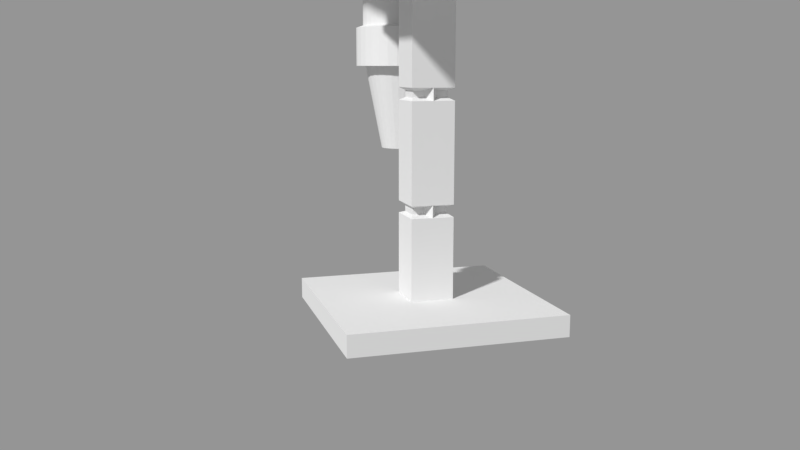 # Source: rocktete.blend  (saved by Blender 2.79.0; exported with 4.5.12 LTS)
import bpy
from mathutils import Matrix  # noqa: F401  (used for matrix-valued properties, if any)

bpy.ops.wm.read_factory_settings(use_empty=True)
scene = bpy.context.scene
scene.name = 'Scene'

# ---- collections
col_collection_1 = bpy.data.collections.new('Collection 1'); scene.collection.children.link(col_collection_1)

# ---- cameras
cam_camera = bpy.data.cameras.new('Camera')
cam_camera.clip_end = 100.0
cam_camera.lens = 35.0
cam_camera.sensor_width = 32.0
cam_camera.sensor_height = 18.0
cam_camera.display_size = 2.0
cam_camera.dof.focus_distance = 0.0

# ---- meshes
me_cylinder = bpy.data.meshes.new('Cylinder')
me_cylinder.from_pydata([(7.441e-08, 0.447, -1.855), (0.08721, 0.4385, -1.855), (0.1711, 0.413, -1.855), (0.2484, 0.3717, -1.855), (0.3161, 0.3161, -1.855), (0.3717, 0.2484, -1.855), (0.413, 0.1711, -1.855), (0.4385, 0.08721, -1.855), (0.447, 2.068e-07, -1.855), (0.4385, -0.08721, -1.855), (0.413, -0.1711, -1.855), (0.3717, -0.2484, -1.855), (0.3161, -0.3161, -1.855), (0.2484, -0.3717, -1.855), (0.1711, -0.413, -1.855), (0.08721, -0.4385, -1.855), (-7.125e-08, -0.447, -1.855), (-0.08721, -0.4385, -1.855), (-0.1711, -0.413, -1.855), (-0.2484, -0.3717, -1.855), (-0.3161, -0.3161, -1.855), (-0.3717, -0.2484, -1.855), (-0.413, -0.1711, -1.855), (-0.4385, -0.08721, -1.855), (-0.447, 6.047e-07, -1.855), (-0.4385, 0.08721, -1.855), (-0.413, 0.1711, -1.855), (-0.3717, 0.2484, -1.855), (-0.3161, 0.3161, -1.855), (-0.2484, 0.3717, -1.855), (-0.1711, 0.413, -1.855), (-0.08721, 0.4385, -1.855), (0.05918, 0.2975, 0.6796), (7.353e-08, 0.3034, 0.6796), (0.1161, 0.2803, 0.6796), (0.1685, 0.2522, 0.6796), (0.2145, 0.2145, 0.6796), (0.2522, 0.1685, 0.6796), (0.2803, 0.1161, 0.6796), (0.2975, 0.05918, 0.6796), (0.3034, 2.234e-07, 0.6796), (0.2975, -0.05918, 0.6796), (0.2803, -0.1161, 0.6796), (0.2522, -0.1685, 0.6796), (0.2145, -0.2145, 0.6796), (0.1685, -0.2522, 0.6796), (0.1161, -0.2803, 0.6796), (0.05918, -0.2975, 0.6796), (-2.532e-08, -0.3034, 0.6796), (-0.05918, -0.2975, 0.6796), (-0.1161, -0.2803, 0.6796), (-0.1685, -0.2522, 0.6796), (-0.2145, -0.2145, 0.6796), (-0.2522, -0.1685, 0.6796), (-0.2803, -0.1161, 0.6796), (-0.2975, -0.05918, 0.6796), (-0.3034, 4.934e-07, 0.6796), (-0.2975, 0.05918, 0.6796), (-0.2803, 0.1161, 0.6796), (-0.2522, 0.1685, 0.6796), (-0.2145, 0.2145, 0.6796), (-0.1685, 0.2522, 0.6796), (-0.1161, 0.2803, 0.6796), (-0.05918, 0.2975, 0.6796), (0.01892, 0.0951, 0.8216), (-4.701e-07, 0.09697, 0.8216), (0.03711, 0.08958, 0.8216), (0.05387, 0.08062, 0.8216), (0.06856, 0.06856, 0.8216), (0.08062, 0.05387, 0.8216), (0.08958, 0.03711, 0.8216), (0.0951, 0.01892, 0.8216), (0.09696, 2.966e-07, 0.8216), (0.0951, -0.01892, 0.8216), (0.08958, -0.03711, 0.8216), (0.08062, -0.05387, 0.8216), (0.06856, -0.06856, 0.8216), (0.05387, -0.08062, 0.8216), (0.03711, -0.08958, 0.8216), (0.01892, -0.0951, 0.8216), (-5.017e-07, -0.09696, 0.8216), (-0.01892, -0.0951, 0.8216), (-0.03711, -0.08958, 0.8216), (-0.05387, -0.08062, 0.8216), (-0.06857, -0.06856, 0.8216), (-0.08062, -0.05387, 0.8216), (-0.08958, -0.03711, 0.8216), (-0.0951, -0.01892, 0.8216), (-0.09697, 3.829e-07, 0.8216), (-0.0951, 0.01892, 0.8216), (-0.08958, 0.03711, 0.8216), (-0.08062, 0.05387, 0.8216), (-0.06856, 0.06856, 0.8216), (-0.05387, 0.08062, 0.8216), (-0.03711, 0.08958, 0.8216), (-0.01892, 0.0951, 0.8216), (0.02238, 0.1125, 0.8488), (0.03533, 0.1776, 0.8502), (-3.904e-07, 0.1811, 0.8502), (-4.88e-07, 0.1147, 0.8488), (0.04391, 0.106, 0.8488), (0.06931, 0.1673, 0.8502), (0.06374, 0.0954, 0.8488), (0.1006, 0.1506, 0.8502), (0.08113, 0.08113, 0.8488), (0.1281, 0.1281, 0.8502), (0.0954, 0.06374, 0.8488), (0.1506, 0.1006, 0.8502), (0.106, 0.04391, 0.8488), (0.1673, 0.06931, 0.8502), (0.1125, 0.02238, 0.8488), (0.1776, 0.03533, 0.8502), (0.1147, 2.93e-07, 0.8488), (0.1811, 2.726e-07, 0.8502), (0.1125, -0.02238, 0.8488), (0.1776, -0.03533, 0.8502), (0.106, -0.04391, 0.8488), (0.1673, -0.06931, 0.8502), (0.0954, -0.06374, 0.8488), (0.1506, -0.1006, 0.8502), (0.08113, -0.08113, 0.8488), (0.1281, -0.1281, 0.8502), (0.06374, -0.0954, 0.8488), (0.1006, -0.1506, 0.8502), (0.04391, -0.106, 0.8488), (0.06931, -0.1673, 0.8502), (0.02238, -0.1125, 0.8488), (0.03533, -0.1776, 0.8502), (-5.253e-07, -0.1147, 0.8488), (-4.494e-07, -0.1811, 0.8502), (-0.02238, -0.1125, 0.8488), (-0.03533, -0.1776, 0.8502), (-0.04391, -0.106, 0.8488), (-0.06931, -0.1673, 0.8502), (-0.06374, -0.0954, 0.8488), (-0.1006, -0.1506, 0.8502), (-0.08113, -0.08113, 0.8488), (-0.1281, -0.1281, 0.8502), (-0.0954, -0.06374, 0.8488), (-0.1506, -0.1006, 0.8502), (-0.106, -0.04391, 0.8488), (-0.1673, -0.06931, 0.8502), (-0.1125, -0.02238, 0.8488), (-0.1776, -0.03533, 0.8502), (-0.1147, 3.951e-07, 0.8488), (-0.1811, 4.338e-07, 0.8502), (-0.1125, 0.02238, 0.8488), (-0.1776, 0.03533, 0.8502), (-0.106, 0.04391, 0.8488), (-0.1673, 0.06931, 0.8502), (-0.0954, 0.06374, 0.8488), (-0.1506, 0.1006, 0.8502), (-0.08113, 0.08113, 0.8488), (-0.1281, 0.1281, 0.8502), (-0.06374, 0.0954, 0.8488), (-0.1006, 0.1506, 0.8502), (-0.04391, 0.106, 0.8488), (-0.06931, 0.1673, 0.8502), (-0.02238, 0.1125, 0.8488), (-0.03533, 0.1776, 0.8502), (6.098e-08, 0.447, 0.7036), (6.546e-08, 0.3934, 0.7337), (0.07674, 0.3858, 0.7337), (0.08721, 0.4385, 0.7036), (0.1505, 0.3634, 0.7337), (0.1711, 0.413, 0.7036), (0.2185, 0.3271, 0.7337), (0.2484, 0.3717, 0.7036), (0.2781, 0.2781, 0.7337), (0.3161, 0.3161, 0.7036), (0.3271, 0.2185, 0.7337), (0.3717, 0.2484, 0.7036), (0.3634, 0.1505, 0.7337), (0.413, 0.1711, 0.7036), (0.3858, 0.07674, 0.7337), (0.4385, 0.08721, 0.7036), (0.3934, 2.13e-07, 0.7337), (0.447, 2.068e-07, 0.7036), (0.3858, -0.07674, 0.7337), (0.4385, -0.08721, 0.7036), (0.3634, -0.1505, 0.7337), (0.413, -0.1711, 0.7036), (0.3271, -0.2185, 0.7337), (0.3717, -0.2484, 0.7036), (0.2781, -0.2781, 0.7337), (0.3161, -0.3161, 0.7036), (0.2185, -0.3271, 0.7337), (0.2484, -0.3717, 0.7036), (0.1505, -0.3634, 0.7337), (0.1711, -0.413, 0.7036), (0.07674, -0.3858, 0.7337), (0.08721, -0.4385, 0.7036), (-6.271e-08, -0.3934, 0.7337), (-8.469e-08, -0.447, 0.7036), (-0.07674, -0.3858, 0.7337), (-0.08721, -0.4385, 0.7036), (-0.1505, -0.3634, 0.7337), (-0.1711, -0.413, 0.7036), (-0.2185, -0.3271, 0.7337), (-0.2484, -0.3717, 0.7036), (-0.2781, -0.2781, 0.7337), (-0.3161, -0.3161, 0.7036), (-0.3271, -0.2185, 0.7337), (-0.3717, -0.2484, 0.7036), (-0.3634, -0.1505, 0.7337), (-0.413, -0.1711, 0.7036), (-0.3858, -0.07674, 0.7337), (-0.4385, -0.08721, 0.7036), (-0.3934, 5.631e-07, 0.7337), (-0.447, 6.047e-07, 0.7036), (-0.3858, 0.07674, 0.7337), (-0.4385, 0.08721, 0.7036), (-0.3634, 0.1505, 0.7337), (-0.413, 0.1711, 0.7036), (-0.3271, 0.2185, 0.7337), (-0.3717, 0.2484, 0.7036), (-0.2781, 0.2781, 0.7337), (-0.3161, 0.3161, 0.7036), (-0.2185, 0.3271, 0.7337), (-0.2484, 0.3717, 0.7036), (-0.1505, 0.3634, 0.7337), (-0.1711, 0.413, 0.7036), (-0.07674, 0.3858, 0.7337), (-0.08721, 0.4385, 0.7036), (0.2116, -0.3167, 0.3145), (0.2116, -0.3167, 0.06923), (0.2116, -0.3167, -0.1973), (0.2116, -0.3167, -0.4425), (0.2116, -0.3167, -0.7091), (0.2116, -0.3167, -0.9543), (0.2116, -0.3167, -1.221), (0.2116, -0.3167, -1.466), (-0.3519, -0.1457, 0.3145), (-0.3519, -0.1457, 0.06923), (-0.3519, -0.1457, -0.1973), (-0.3519, -0.1457, -0.4425), (-0.3519, -0.1457, -0.7091), (-0.3519, -0.1457, -0.9543), (-0.3519, -0.1457, -1.221), (-0.3519, -0.1457, -1.466), (0.3519, -0.1457, 0.06923), (0.3519, -0.1457, 0.3145), (0.3735, -0.0743, 0.3145), (0.3735, -0.0743, 0.06923), (0.3519, -0.1457, -0.4425), (0.3519, -0.1457, -0.1973), (0.3735, -0.0743, -0.1973), (0.3735, -0.0743, -0.4425), (0.3519, -0.1457, -0.9543), (0.3519, -0.1457, -0.7091), (0.3735, -0.0743, -0.7091), (0.3735, -0.0743, -0.9543), (0.3519, -0.1457, -1.466), (0.3519, -0.1457, -1.221), (0.3735, -0.0743, -1.221), (0.3735, -0.0743, -1.466), (-0.2116, -0.3167, 0.06923), (-0.2116, -0.3167, 0.3145), (-0.1457, -0.3519, 0.3145), (-0.1457, -0.3519, 0.06923), (-0.2116, -0.3167, -0.4425), (-0.2116, -0.3167, -0.1973), (-0.1457, -0.3519, -0.1973), (-0.1457, -0.3519, -0.4425), (-0.2116, -0.3167, -0.9543), (-0.2116, -0.3167, -0.7091), (-0.1457, -0.3519, -0.7091), (-0.1457, -0.3519, -0.9543), (-0.2116, -0.3167, -1.466), (-0.2116, -0.3167, -1.221), (-0.1457, -0.3519, -1.221), (-0.1457, -0.3519, -1.466), (-0.2693, 0.2693, 0.06923), (-0.2693, 0.2693, 0.3145), (-0.3167, 0.2116, 0.3145), (-0.3167, 0.2116, 0.06923), (-0.2693, 0.2693, -0.4425), (-0.2693, 0.2693, -0.1973), (-0.3167, 0.2116, -0.1973), (-0.3167, 0.2116, -0.4425), (-0.2693, 0.2693, -0.9543), (-0.2693, 0.2693, -0.7091), (-0.3167, 0.2116, -0.7091), (-0.3167, 0.2116, -0.9543), (-0.2693, 0.2693, -1.466), (-0.2693, 0.2693, -1.221), (-0.3167, 0.2116, -1.221), (-0.3167, 0.2116, -1.466), (0.3519, 0.1457, 0.06923), (0.3519, 0.1457, 0.3145), (0.3167, 0.2116, 0.3145), (0.3167, 0.2116, 0.06923), (0.3519, 0.1457, -0.4425), (0.3519, 0.1457, -0.1973), (0.3167, 0.2116, -0.1973), (0.3167, 0.2116, -0.4425), (0.3519, 0.1457, -0.9543), (0.3519, 0.1457, -0.7091), (0.3167, 0.2116, -0.7091), (0.3167, 0.2116, -0.9543), (0.3519, 0.1457, -1.466), (0.3519, 0.1457, -1.221), (0.3167, 0.2116, -1.221), (0.3167, 0.2116, -1.466), (0.0743, -0.3735, 0.06923), (0.0743, -0.3735, 0.3145), (0.1457, -0.3519, 0.3145), (0.1457, -0.3519, 0.06923), (0.0743, -0.3735, -0.4425), (0.0743, -0.3735, -0.1973), (0.1457, -0.3519, -0.1973), (0.1457, -0.3519, -0.4425), (0.0743, -0.3735, -0.9543), (0.0743, -0.3735, -0.7091), (0.1457, -0.3519, -0.7091), (0.1457, -0.3519, -0.9543), (0.0743, -0.3735, -1.466), (0.0743, -0.3735, -1.221), (0.1457, -0.3519, -1.221), (0.1457, -0.3519, -1.466), (-0.3808, 5.628e-07, 0.06923), (-0.3808, 5.628e-07, 0.3145), (-0.3735, -0.0743, 0.3145), (-0.3735, -0.0743, 0.06923), (-0.3808, 5.625e-07, -0.4425), (-0.3808, 5.625e-07, -0.1973), (-0.3735, -0.0743, -0.1973), (-0.3735, -0.0743, -0.4425), (-0.3808, 5.629e-07, -0.9543), (-0.3808, 5.629e-07, -0.7091), (-0.3735, -0.0743, -0.7091), (-0.3735, -0.0743, -0.9543), (-0.3808, 5.628e-07, -1.466), (-0.3808, 5.628e-07, -1.221), (-0.3735, -0.0743, -1.221), (-0.3735, -0.0743, -1.466), (0.0743, 0.3735, 0.06923), (0.0743, 0.3735, 0.3145), (6.863e-08, 0.3808, 0.3145), (6.992e-08, 0.3808, 0.06923), (0.0743, 0.3735, -0.4425), (0.0743, 0.3735, -0.1973), (7.16e-08, 0.3808, -0.1973), (7.289e-08, 0.3808, -0.4425), (0.0743, 0.3735, -0.9543), (0.0743, 0.3735, -0.7091), (7.346e-08, 0.3808, -0.7091), (7.474e-08, 0.3808, -0.9543), (0.0743, 0.3735, -1.466), (0.0743, 0.3735, -1.221), (7.703e-08, 0.3808, -1.221), (7.832e-08, 0.3808, -1.466), (7.248e-08, 0.447, -1.487), (7.097e-08, 0.447, -1.2), (6.979e-08, 0.447, -0.9756), (6.828e-08, 0.447, -0.6878), (6.711e-08, 0.447, -0.4639), (6.559e-08, 0.447, -0.176), (6.442e-08, 0.447, 0.04792), (6.291e-08, 0.447, 0.3358), (0.08721, 0.4385, 0.3358), (0.08721, 0.4385, 0.04792), (0.08721, 0.4385, -0.176), (0.08721, 0.4385, -0.4639), (0.08721, 0.4385, -0.6878), (0.08721, 0.4385, -0.9756), (0.08721, 0.4385, -1.2), (0.08721, 0.4385, -1.487), (-0.08721, 0.4385, -1.2), (-0.08721, 0.4385, -1.487), (-0.08721, 0.4385, -0.6878), (-0.08721, 0.4385, -0.9756), (-0.08721, 0.4385, -0.176), (-0.08721, 0.4385, -0.4639), (-0.08721, 0.4385, 0.3358), (-0.08721, 0.4385, 0.04792), (0.1711, 0.413, 0.04792), (0.1711, 0.413, 0.3358), (0.1711, 0.413, -0.4639), (0.1711, 0.413, -0.176), (0.1711, 0.413, -0.9756), (0.1711, 0.413, -0.6878), (0.1711, 0.413, -1.487), (0.1711, 0.413, -1.2), (0.2484, 0.3717, 0.04792), (0.2484, 0.3717, 0.3358), (0.2484, 0.3717, -0.4639), (0.2484, 0.3717, -0.176), (0.2484, 0.3717, -0.9756), (0.2484, 0.3717, -0.6878), (0.2484, 0.3717, -1.487), (0.2484, 0.3717, -1.2), (0.3161, 0.3161, 0.04792), (0.3161, 0.3161, 0.3358), (0.3161, 0.3161, -0.4639), (0.3161, 0.3161, -0.176), (0.3161, 0.3161, -0.9756), (0.3161, 0.3161, -0.6878), (0.3161, 0.3161, -1.487), (0.3161, 0.3161, -1.2), (0.3717, 0.2484, 0.04792), (0.3717, 0.2484, 0.3358), (0.3717, 0.2484, -0.4639), (0.3717, 0.2484, -0.176), (0.3717, 0.2484, -0.9756), (0.3717, 0.2484, -0.6878), (0.3717, 0.2484, -1.487), (0.3717, 0.2484, -1.2), (0.413, 0.1711, 0.3358), (0.413, 0.1711, 0.04792), (0.413, 0.1711, -0.176), (0.413, 0.1711, -0.4639), (0.413, 0.1711, -0.6878), (0.413, 0.1711, -0.9756), (0.413, 0.1711, -1.2), (0.413, 0.1711, -1.487), (0.4385, 0.08721, 0.04792), (0.4385, 0.08721, 0.3358), (0.4385, 0.08721, -0.4639), (0.4385, 0.08721, -0.176), (0.4385, 0.08721, -0.9756), (0.4385, 0.08721, -0.6878), (0.4385, 0.08721, -1.487), (0.4385, 0.08721, -1.2), (0.447, 2.068e-07, 0.04792), (0.447, 2.068e-07, 0.3358), (0.447, 2.068e-07, -0.4639), (0.447, 2.068e-07, -0.176), (0.447, 2.068e-07, -0.9756), (0.447, 2.068e-07, -0.6878), (0.447, 2.068e-07, -1.487), (0.447, 2.068e-07, -1.2), (0.4385, -0.08721, 0.04792), (0.4385, -0.08721, 0.3358), (0.4385, -0.08721, -0.4639), (0.4385, -0.08721, -0.176), (0.4385, -0.08721, -0.9756), (0.4385, -0.08721, -0.6878), (0.4385, -0.08721, -1.487), (0.4385, -0.08721, -1.2), (0.413, -0.1711, 0.3358), (0.413, -0.1711, 0.04792), (0.413, -0.1711, -0.176), (0.413, -0.1711, -0.4639), (0.413, -0.1711, -0.6878), (0.413, -0.1711, -0.9756), (0.413, -0.1711, -1.2), (0.413, -0.1711, -1.487), (0.3717, -0.2484, 0.04792), (0.3717, -0.2484, 0.3358), (0.3717, -0.2484, -0.4639), (0.3717, -0.2484, -0.176), (0.3717, -0.2484, -0.9756), (0.3717, -0.2484, -0.6878), (0.3717, -0.2484, -1.487), (0.3717, -0.2484, -1.2), (0.3161, -0.3161, 0.04792), (0.3161, -0.3161, 0.3358), (0.3161, -0.3161, -0.4639), (0.3161, -0.3161, -0.176), (0.3161, -0.3161, -0.9756), (0.3161, -0.3161, -0.6878), (0.3161, -0.3161, -1.487), (0.3161, -0.3161, -1.2), (0.2484, -0.3717, 0.04792), (0.2484, -0.3717, 0.3358), (0.2484, -0.3717, -0.4639), (0.2484, -0.3717, -0.176), (0.2484, -0.3717, -0.9756), (0.2484, -0.3717, -0.6878), (0.2484, -0.3717, -1.487), (0.2484, -0.3717, -1.2), (0.1711, -0.413, 0.04792), (0.1711, -0.413, 0.3358), (0.1711, -0.413, -0.4639), (0.1711, -0.413, -0.176), (0.1711, -0.413, -0.9756), (0.1711, -0.413, -0.6878), (0.1711, -0.413, -1.487), (0.1711, -0.413, -1.2), (0.08721, -0.4385, 0.3358), (0.08721, -0.4385, 0.04792), (0.08721, -0.4385, -0.176), (0.08721, -0.4385, -0.4639), (0.08721, -0.4385, -0.6878), (0.08721, -0.4385, -0.9756), (0.08721, -0.4385, -1.2), (0.08721, -0.4385, -1.487), (-8.125e-08, -0.447, 0.04792), (-8.276e-08, -0.447, 0.3358), (-7.856e-08, -0.447, -0.4639), (-8.007e-08, -0.447, -0.176), (-7.587e-08, -0.447, -0.9756), (-7.738e-08, -0.447, -0.6878), (-7.319e-08, -0.447, -1.487), (-7.47e-08, -0.447, -1.2), (-0.08721, -0.4385, 0.04792), (-0.08721, -0.4385, 0.3358), (-0.08721, -0.4385, -0.4639), (-0.08721, -0.4385, -0.176), (-0.08721, -0.4385, -0.9756), (-0.08721, -0.4385, -0.6878), (-0.08721, -0.4385, -1.487), (-0.08721, -0.4385, -1.2), (-0.1711, -0.413, 0.04792), (-0.1711, -0.413, 0.3358), (-0.1711, -0.413, -0.4639), (-0.1711, -0.413, -0.176), (-0.1711, -0.413, -0.9756), (-0.1711, -0.413, -0.6878), (-0.1711, -0.413, -1.487), (-0.1711, -0.413, -1.2), (-0.2484, -0.3717, 0.3358), (-0.2484, -0.3717, 0.04792), (-0.2484, -0.3717, -0.176), (-0.2484, -0.3717, -0.4639), (-0.2484, -0.3717, -0.6878), (-0.2484, -0.3717, -0.9756), (-0.2484, -0.3717, -1.2), (-0.2484, -0.3717, -1.487), (-0.3161, -0.3161, 0.04792), (-0.3161, -0.3161, 0.3358), (-0.3161, -0.3161, -0.4639), (-0.3161, -0.3161, -0.176), (-0.3161, -0.3161, -0.9756), (-0.3161, -0.3161, -0.6878), (-0.3161, -0.3161, -1.487), (-0.3161, -0.3161, -1.2), (-0.3717, -0.2484, 0.04792), (-0.3717, -0.2484, 0.3358), (-0.3717, -0.2484, -0.4639), (-0.3717, -0.2484, -0.176), (-0.3717, -0.2484, -0.9756), (-0.3717, -0.2484, -0.6878), (-0.3717, -0.2484, -1.487), (-0.3717, -0.2484, -1.2), (-0.413, -0.1711, 0.04792), (-0.413, -0.1711, 0.3358), (-0.413, -0.1711, -0.4639), (-0.413, -0.1711, -0.176), (-0.413, -0.1711, -0.9756), (-0.413, -0.1711, -0.6878), (-0.413, -0.1711, -1.487), (-0.413, -0.1711, -1.2), (-0.4385, -0.08721, 0.04792), (-0.4385, -0.08721, 0.3358), (-0.4385, -0.08721, -0.4639), (-0.4385, -0.08721, -0.176), (-0.4385, -0.08721, -0.9756), (-0.4385, -0.08721, -0.6878), (-0.4385, -0.08721, -1.487), (-0.4385, -0.08721, -1.2), (-0.447, 6.047e-07, 0.3358), (-0.447, 6.047e-07, 0.04792), (-0.447, 6.047e-07, -0.176), (-0.447, 6.047e-07, -0.4639), (-0.447, 6.047e-07, -0.6878), (-0.447, 6.047e-07, -0.9756), (-0.447, 6.047e-07, -1.2), (-0.447, 6.047e-07, -1.487), (-0.4385, 0.08721, 0.04792), (-0.4385, 0.08721, 0.3358), (-0.4385, 0.08721, -0.4639), (-0.4385, 0.08721, -0.176), (-0.4385, 0.08721, -0.9756), (-0.4385, 0.08721, -0.6878), (-0.4385, 0.08721, -1.487), (-0.4385, 0.08721, -1.2), (-0.413, 0.1711, 0.04792), (-0.413, 0.1711, 0.3358), (-0.413, 0.1711, -0.4639), (-0.413, 0.1711, -0.176), (-0.413, 0.1711, -0.9756), (-0.413, 0.1711, -0.6878), (-0.413, 0.1711, -1.487), (-0.413, 0.1711, -1.2), (-0.3717, 0.2484, 0.04792), (-0.3717, 0.2484, 0.3358), (-0.3717, 0.2484, -0.4639), (-0.3717, 0.2484, -0.176), (-0.3717, 0.2484, -0.9756), (-0.3717, 0.2484, -0.6878), (-0.3717, 0.2484, -1.487), (-0.3717, 0.2484, -1.2), (-0.3161, 0.3161, 0.3358), (-0.3161, 0.3161, 0.04792), (-0.3161, 0.3161, -0.176), (-0.3161, 0.3161, -0.4639), (-0.3161, 0.3161, -0.6878), (-0.3161, 0.3161, -0.9756), (-0.3161, 0.3161, -1.2), (-0.3161, 0.3161, -1.487), (-0.2484, 0.3717, 0.04792), (-0.2484, 0.3717, 0.3358), (-0.2484, 0.3717, -0.4639), (-0.2484, 0.3717, -0.176), (-0.2484, 0.3717, -0.9756), (-0.2484, 0.3717, -0.6878), (-0.2484, 0.3717, -1.487), (-0.2484, 0.3717, -1.2), (-0.1711, 0.413, 0.04792), (-0.1711, 0.413, 0.3358), (-0.1711, 0.413, -0.4639), (-0.1711, 0.413, -0.176), (-0.1711, 0.413, -0.9756), (-0.1711, 0.413, -0.6878), (-0.1711, 0.413, -1.487), (-0.1711, 0.413, -1.2), (0.2693, 0.2693, -1.466), (0.2693, 0.2693, -1.221), (0.2693, 0.2693, -0.9543), (0.2693, 0.2693, -0.7091), (0.2693, 0.2693, -0.4425), (0.2693, 0.2693, -0.1973), (0.2693, 0.2693, 0.06923), (0.2693, 0.2693, 0.3145), (-0.3519, 0.1457, -1.466), (-0.3519, 0.1457, -1.221), (-0.3519, 0.1457, -0.9543), (-0.3519, 0.1457, -0.7091), (-0.3519, 0.1457, -0.4425), (-0.3519, 0.1457, -0.1973), (-0.3519, 0.1457, 0.06923), (-0.3519, 0.1457, 0.3145), (-0.0743, -0.3735, -1.466), (-0.0743, -0.3735, -1.221), (-0.0743, -0.3735, -0.9543), (-0.0743, -0.3735, -0.7091), (-0.0743, -0.3735, -0.4425), (-0.0743, -0.3735, -0.1973), (-0.0743, -0.3735, 0.06923), (-0.0743, -0.3735, 0.3145), (0.3808, 2.238e-07, -1.466), (0.3808, 2.238e-07, -1.221), (0.3808, 2.239e-07, -0.9543), (0.3808, 2.239e-07, -0.7091), (0.3808, 2.235e-07, -0.4425), (0.3808, 2.235e-07, -0.1973), (0.3808, 2.238e-07, 0.06923), (0.3808, 2.238e-07, 0.3145), (-0.1457, 0.3519, -1.466), (-0.1457, 0.3519, -1.221), (-0.0743, 0.3735, -1.221), (-0.0743, 0.3735, -1.466), (-0.1457, 0.3519, -0.9543), (-0.1457, 0.3519, -0.7091), (-0.0743, 0.3735, -0.7091), (-0.0743, 0.3735, -0.9543), (-0.1457, 0.3519, -0.4425), (-0.1457, 0.3519, -0.1973), (-0.0743, 0.3735, -0.1973), (-0.0743, 0.3735, -0.4425), (-0.1457, 0.3519, 0.06923), (-0.1457, 0.3519, 0.3145), (-0.0743, 0.3735, 0.3145), (-0.0743, 0.3735, 0.06923), (-0.3167, -0.2116, -1.466), (-0.3167, -0.2116, -1.221), (-0.3167, -0.2116, -0.9543), (-0.3167, -0.2116, -0.7091), (-0.3167, -0.2116, -0.4425), (-0.3167, -0.2116, -0.1973), (-0.3167, -0.2116, 0.06923), (-0.3167, -0.2116, 0.3145), (0.2693, -0.2693, -1.466), (0.2693, -0.2693, -1.221), (0.2693, -0.2693, -0.9543), (0.2693, -0.2693, -0.7091), (0.2693, -0.2693, -0.4425), (0.2693, -0.2693, -0.1973), (0.2693, -0.2693, 0.06923), (0.2693, -0.2693, 0.3145), (0.2116, 0.3167, -1.466), (0.2116, 0.3167, -1.221), (0.2116, 0.3167, -0.9543), (0.2116, 0.3167, -0.7091), (0.2116, 0.3167, -0.4425), (0.2116, 0.3167, -0.1973), (0.2116, 0.3167, 0.06923), (0.2116, 0.3167, 0.3145), (-0.3735, 0.0743, -1.466), (-0.3735, 0.0743, -1.221), (-0.3735, 0.0743, -0.9543), (-0.3735, 0.0743, -0.7091), (-0.3735, 0.0743, -0.4425), (-0.3735, 0.0743, -0.1973), (-0.3735, 0.0743, 0.06923), (-0.3735, 0.0743, 0.3145), (-4.577e-08, -0.3808, -1.466), (-4.706e-08, -0.3808, -1.221), (-4.935e-08, -0.3808, -0.9543), (-5.064e-08, -0.3808, -0.7091), (-5.12e-08, -0.3808, -0.4425), (-5.249e-08, -0.3808, -0.1973), (-5.418e-08, -0.3808, 0.06923), (-5.546e-08, -0.3808, 0.3145), (0.3735, 0.0743, -1.466), (0.3735, 0.0743, -1.221), (0.3735, 0.0743, -0.9543), (0.3735, 0.0743, -0.7091), (0.3735, 0.0743, -0.4425), (0.3735, 0.0743, -0.1973), (0.3735, 0.0743, 0.06923), (0.3735, 0.0743, 0.3145), (-0.2116, 0.3167, -1.466), (-0.2116, 0.3167, -1.221), (-0.2116, 0.3167, -0.9543), (-0.2116, 0.3167, -0.7091), (-0.2116, 0.3167, -0.4425), (-0.2116, 0.3167, -0.1973), (-0.2116, 0.3167, 0.06923), (-0.2116, 0.3167, 0.3145), (-0.2693, -0.2693, -1.466), (-0.2693, -0.2693, -1.221), (-0.2693, -0.2693, -0.9543), (-0.2693, -0.2693, -0.7091), (-0.2693, -0.2693, -0.4425), (-0.2693, -0.2693, -0.1973), (-0.2693, -0.2693, 0.06923), (-0.2693, -0.2693, 0.3145), (0.3167, -0.2116, -1.466), (0.3167, -0.2116, -1.221), (0.3167, -0.2116, -0.9543), (0.3167, -0.2116, -0.7091), (0.3167, -0.2116, -0.4425), (0.3167, -0.2116, -0.1973), (0.3167, -0.2116, 0.06923), (0.3167, -0.2116, 0.3145), (0.1457, 0.3519, -1.466), (0.1457, 0.3519, -1.221), (0.1457, 0.3519, -0.9543), (0.1457, 0.3519, -0.7091), (0.1457, 0.3519, -0.4425), (0.1457, 0.3519, -0.1973), (0.1457, 0.3519, 0.06923), (0.1457, 0.3519, 0.3145), (8.077e-08, 0.3569, -1.855), (0.06963, 0.3501, -1.855), (0.1366, 0.3297, -1.855), (0.1983, 0.2968, -1.855), (0.2524, 0.2524, -1.855), (0.2968, 0.1983, -1.855), (0.3297, 0.1366, -1.855), (0.3501, 0.06963, -1.855), (0.3569, 2.278e-07, -1.855), (0.3501, -0.06963, -1.855), (0.3297, -0.1366, -1.855), (0.2968, -0.1983, -1.855), (0.2524, -0.2524, -1.855), (0.1983, -0.2968, -1.855), (0.1366, -0.3297, -1.855), (0.06963, -0.3501, -1.855), (-3.553e-08, -0.3569, -1.855), (-0.06963, -0.3501, -1.855), (-0.1366, -0.3297, -1.855), (-0.1983, -0.2968, -1.855), (-0.2524, -0.2524, -1.855), (-0.2968, -0.1983, -1.855), (-0.3297, -0.1366, -1.855), (-0.3501, -0.06963, -1.855), (-0.3569, 5.455e-07, -1.855), (-0.3501, 0.06963, -1.855), (-0.3297, 0.1366, -1.855), (-0.2968, 0.1983, -1.855), (-0.2524, 0.2524, -1.855), (-0.1983, 0.2968, -1.855), (-0.1366, 0.3297, -1.855), (-0.06963, 0.3501, -1.855), (-1.279e-08, 0.1998, -2.662), (0.03897, 0.1959, -2.662), (0.07645, 0.1846, -2.662), (0.111, 0.1661, -2.662), (0.1413, 0.1413, -2.662), (0.1661, 0.111, -2.662), (0.1846, 0.07645, -2.662), (0.1959, 0.03898, -2.662), (0.1998, 2.669e-07, -2.662), (0.1959, -0.03897, -2.662), (0.1846, -0.07645, -2.662), (0.1661, -0.111, -2.662), (0.1413, -0.1413, -2.662), (0.111, -0.1661, -2.662), (0.07645, -0.1846, -2.662), (0.03897, -0.1959, -2.662), (-7.789e-08, -0.1998, -2.662), (-0.03897, -0.1959, -2.662), (-0.07645, -0.1846, -2.662), (-0.111, -0.1661, -2.662), (-0.1413, -0.1413, -2.662), (-0.1661, -0.111, -2.662), (-0.1846, -0.07645, -2.662), (-0.1959, -0.03897, -2.662), (-0.1998, 4.447e-07, -2.662), (-0.1959, 0.03898, -2.662), (-0.1846, 0.07645, -2.662), (-0.1661, 0.111, -2.662), (-0.1413, 0.1413, -2.662), (-0.111, 0.1661, -2.662), (-0.07645, 0.1846, -2.662), (-0.03897, 0.1959, -2.662)], [], [(360, 163, 165, 377), (164, 162, 32, 34), (166, 164, 34, 35), (168, 166, 35, 36), (170, 168, 36, 37), (172, 170, 37, 38), (174, 172, 38, 39), (176, 174, 39, 40), (178, 176, 40, 41), (180, 178, 41, 42), (182, 180, 42, 43), (184, 182, 43, 44), (186, 184, 44, 45), (188, 186, 45, 46), (190, 188, 46, 47), (192, 190, 47, 48), (194, 192, 48, 49), (196, 194, 49, 50), (198, 196, 50, 51), (200, 198, 51, 52), (202, 200, 52, 53), (204, 202, 53, 54), (206, 204, 54, 55), (208, 206, 55, 56), (210, 208, 56, 57), (212, 210, 57, 58), (214, 212, 58, 59), (216, 214, 59, 60), (218, 216, 60, 61), (220, 218, 61, 62), (362, 361, 376, 379), (222, 220, 62, 63), (161, 222, 63, 33), (10, 11, 747, 746), (152, 150, 91, 92), (442, 441, 448, 451), (514, 513, 520, 523), (586, 585, 592, 595), (410, 409, 416, 419), (482, 481, 488, 491), (554, 553, 560, 563), (379, 376, 384, 387), (451, 448, 456, 459), (523, 520, 528, 531), (595, 592, 600, 603), (419, 416, 424, 427), (491, 488, 496, 499), (563, 560, 568, 571), (387, 384, 392, 395), (459, 456, 464, 467), (531, 528, 536, 539), (377, 165, 167, 385), (427, 424, 432, 435), (499, 496, 504, 507), (571, 568, 576, 579), (395, 392, 400, 403), (467, 464, 472, 475), (539, 536, 544, 547), (435, 432, 441, 442), (507, 504, 513, 514), (579, 576, 585, 586), (403, 400, 409, 410), (475, 472, 481, 482), (547, 544, 553, 554), (374, 223, 160, 359), (126, 124, 78, 79), (124, 122, 77, 78), (100, 96, 64, 66), (154, 152, 92, 93), (128, 126, 79, 80), (32, 33, 98, 97), (156, 154, 93, 94), (130, 128, 80, 81), (104, 102, 67, 68), (158, 156, 94, 95), (132, 130, 81, 82), (106, 104, 68, 69), (134, 132, 82, 83), (108, 106, 69, 70), (102, 100, 66, 67), (136, 134, 83, 84), (110, 108, 70, 71), (138, 136, 84, 85), (112, 110, 71, 72), (140, 138, 85, 86), (114, 112, 72, 73), (142, 140, 86, 87), (116, 114, 73, 74), (144, 142, 87, 88), (118, 116, 74, 75), (146, 144, 88, 89), (120, 118, 75, 76), (148, 146, 89, 90), (122, 120, 76, 77), (150, 148, 90, 91), (46, 45, 123, 125), (64, 65, 95, 94, 93, 92, 91, 90, 89, 88, 87, 86, 85, 84, 83, 82, 81, 80, 79, 78, 77, 76, 75, 74, 73, 72, 71, 70, 69, 68, 67, 66), (34, 32, 97, 101), (60, 59, 151, 153), (47, 46, 125, 127), (99, 158, 95, 65), (61, 60, 153, 155), (48, 47, 127, 129), (35, 34, 101, 103), (62, 61, 155, 157), (49, 48, 129, 131), (36, 35, 103, 105), (63, 62, 157, 159), (50, 49, 131, 133), (37, 36, 105, 107), (33, 63, 159, 98), (51, 50, 133, 135), (38, 37, 107, 109), (52, 51, 135, 137), (39, 38, 109, 111), (53, 52, 137, 139), (40, 39, 111, 113), (54, 53, 139, 141), (41, 40, 113, 115), (55, 54, 141, 143), (42, 41, 115, 117), (56, 55, 143, 145), (43, 42, 117, 119), (57, 56, 145, 147), (44, 43, 119, 121), (58, 57, 147, 149), (45, 44, 121, 123), (59, 58, 149, 151), (97, 98, 99, 96), (101, 97, 96, 100), (103, 101, 100, 102), (105, 103, 102, 104), (107, 105, 104, 106), (109, 107, 106, 108), (111, 109, 108, 110), (113, 111, 110, 112), (115, 113, 112, 114), (117, 115, 114, 116), (119, 117, 116, 118), (121, 119, 118, 120), (123, 121, 120, 122), (125, 123, 122, 124), (127, 125, 124, 126), (129, 127, 126, 128), (131, 129, 128, 130), (133, 131, 130, 132), (135, 133, 132, 134), (137, 135, 134, 136), (139, 137, 136, 138), (141, 139, 138, 140), (143, 141, 140, 142), (145, 143, 142, 144), (147, 145, 144, 146), (149, 147, 146, 148), (151, 149, 148, 150), (153, 151, 150, 152), (155, 153, 152, 154), (157, 155, 154, 156), (159, 157, 156, 158), (98, 159, 158, 99), (96, 99, 65, 64), (163, 160, 161, 162), (165, 163, 162, 164), (167, 165, 164, 166), (169, 167, 166, 168), (171, 169, 168, 170), (173, 171, 170, 172), (175, 173, 172, 174), (177, 175, 174, 176), (179, 177, 176, 178), (181, 179, 178, 180), (183, 181, 180, 182), (185, 183, 182, 184), (187, 185, 184, 186), (189, 187, 186, 188), (191, 189, 188, 190), (193, 191, 190, 192), (195, 193, 192, 194), (197, 195, 194, 196), (199, 197, 196, 198), (201, 199, 198, 200), (203, 201, 200, 202), (205, 203, 202, 204), (207, 205, 204, 206), (209, 207, 206, 208), (211, 209, 208, 210), (213, 211, 210, 212), (215, 213, 212, 214), (217, 215, 214, 216), (219, 217, 216, 218), (221, 219, 218, 220), (223, 221, 220, 222), (160, 223, 222, 161), (162, 161, 33, 32), (368, 371, 354, 353), (0, 352, 367, 1), (372, 375, 358, 357), (359, 160, 163, 360), (552, 209, 211, 561), (23, 550, 559, 24), (551, 548, 557, 558), (549, 546, 555, 556), (480, 191, 193, 489), (14, 478, 487, 15), (479, 476, 485, 486), (477, 474, 483, 484), (408, 173, 175, 417), (5, 406, 415, 6), (407, 404, 413, 414), (405, 402, 411, 412), (584, 217, 219, 593), (27, 582, 591, 28), (583, 580, 589, 590), (581, 578, 587, 588), (512, 199, 201, 521), (18, 510, 519, 19), (511, 508, 517, 518), (509, 506, 515, 516), (440, 181, 183, 449), (9, 438, 447, 10), (439, 436, 445, 446), (437, 434, 443, 444), (545, 207, 209, 552), (22, 542, 550, 23), (543, 540, 548, 551), (541, 538, 546, 549), (473, 189, 191, 480), (13, 470, 478, 14), (471, 468, 476, 479), (469, 466, 474, 477), (401, 171, 173, 408), (4, 398, 406, 5), (399, 396, 404, 407), (397, 394, 402, 405), (577, 215, 217, 584), (26, 574, 582, 27), (575, 572, 580, 583), (573, 570, 578, 581), (505, 197, 199, 512), (17, 502, 510, 18), (503, 500, 508, 511), (501, 498, 506, 509), (433, 179, 181, 440), (8, 430, 438, 9), (431, 428, 436, 439), (429, 426, 434, 437), (607, 604, 371, 368), (605, 602, 373, 370), (603, 600, 375, 372), (601, 221, 223, 374), (537, 205, 207, 545), (21, 534, 542, 22), (535, 532, 540, 543), (533, 530, 538, 541), (465, 187, 189, 473), (12, 462, 470, 13), (463, 460, 468, 471), (461, 458, 466, 469), (393, 169, 171, 401), (3, 390, 398, 4), (391, 388, 396, 399), (389, 386, 394, 397), (569, 213, 215, 577), (25, 566, 574, 26), (567, 564, 572, 575), (565, 562, 570, 573), (497, 195, 197, 505), (16, 494, 502, 17), (495, 492, 500, 503), (493, 490, 498, 501), (425, 177, 179, 433), (7, 422, 430, 8), (423, 420, 428, 431), (421, 418, 426, 429), (350, 349, 348, 351), (29, 598, 606, 30), (599, 596, 604, 607), (597, 594, 602, 605), (529, 203, 205, 537), (20, 526, 534, 21), (527, 524, 532, 535), (525, 522, 530, 533), (457, 185, 187, 465), (11, 454, 462, 12), (455, 452, 460, 463), (453, 450, 458, 461), (385, 167, 169, 393), (2, 382, 390, 3), (383, 380, 388, 391), (381, 378, 386, 389), (561, 211, 213, 569), (24, 559, 566, 25), (558, 557, 564, 567), (556, 555, 562, 565), (489, 193, 195, 497), (15, 487, 494, 16), (486, 485, 492, 495), (484, 483, 490, 493), (417, 175, 177, 425), (6, 415, 422, 7), (414, 413, 420, 423), (412, 411, 418, 421), (593, 219, 221, 601), (28, 591, 598, 29), (590, 589, 596, 599), (588, 587, 594, 597), (521, 201, 203, 529), (19, 519, 526, 20), (518, 517, 524, 527), (516, 515, 522, 525), (449, 183, 185, 457), (10, 447, 454, 11), (446, 445, 452, 455), (444, 443, 450, 453), (30, 606, 369, 31), (1, 367, 382, 2), (366, 365, 380, 383), (364, 363, 378, 381), (353, 354, 365, 366), (370, 373, 356, 355), (355, 356, 363, 364), (357, 358, 361, 362), (406, 398, 608, 303), (588, 597, 707, 281), (479, 486, 317, 318), (399, 407, 302, 609), (572, 564, 682, 618), (598, 591, 284, 704), (565, 573, 619, 683), (590, 599, 705, 285), (553, 544, 323, 320), (472, 464, 225, 307), (416, 409, 288, 702), (465, 473, 306, 224), (574, 566, 680, 616), (408, 417, 703, 289), (545, 552, 321, 322), (567, 575, 617, 681), (418, 411, 292, 700), (474, 466, 227, 311), (410, 419, 701, 293), (555, 546, 327, 324), (467, 475, 310, 226), (392, 384, 678, 614), (420, 413, 296, 698), (385, 393, 615, 679), (412, 421, 699, 297), (547, 554, 325, 326), (476, 468, 229, 315), (422, 415, 300, 696), (469, 477, 314, 228), (394, 386, 676, 612), (414, 423, 697, 301), (557, 548, 331, 328), (387, 395, 613, 677), (488, 481, 304, 694), (478, 470, 231, 319), (480, 489, 695, 305), (549, 556, 329, 330), (471, 479, 318, 230), (396, 388, 674, 610), (490, 483, 308, 692), (389, 397, 611, 675), (482, 491, 693, 309), (559, 550, 335, 332), (544, 536, 233, 323), (492, 485, 312, 690), (537, 545, 322, 232), (398, 390, 672, 608), (484, 493, 691, 313), (551, 558, 333, 334), (391, 399, 609, 673), (494, 487, 316, 688), (546, 538, 235, 327), (486, 495, 689, 317), (361, 358, 339, 336), (539, 547, 326, 234), (464, 456, 670, 225), (560, 553, 320, 686), (457, 465, 224, 671), (552, 561, 687, 321), (359, 360, 337, 338), (548, 540, 237, 331), (562, 555, 324, 684), (541, 549, 330, 236), (466, 458, 668, 227), (554, 563, 685, 325), (363, 356, 343, 340), (459, 467, 226, 669), (564, 557, 328, 682), (550, 542, 239, 335), (556, 565, 683, 329), (357, 362, 341, 342), (543, 551, 334, 238), (468, 460, 666, 229), (566, 559, 332, 680), (461, 469, 228, 667), (558, 567, 681, 333), (365, 354, 347, 344), (441, 432, 243, 240), (384, 376, 734, 678), (470, 462, 664, 231), (377, 385, 679, 735), (355, 364, 345, 346), (433, 440, 241, 242), (463, 471, 230, 665), (386, 378, 732, 676), (367, 352, 351, 348), (443, 434, 247, 244), (536, 528, 662, 233), (379, 387, 677, 733), (529, 537, 232, 663), (353, 366, 349, 350), (435, 442, 245, 246), (388, 380, 730, 674), (538, 530, 660, 235), (381, 389, 675, 731), (445, 436, 251, 248), (531, 539, 234, 661), (390, 382, 728, 672), (437, 444, 249, 250), (540, 532, 658, 237), (383, 391, 673, 729), (533, 541, 236, 659), (447, 438, 255, 252), (456, 448, 726, 670), (542, 534, 656, 239), (449, 457, 671, 727), (439, 446, 253, 254), (535, 543, 238, 657), (458, 450, 724, 668), (513, 504, 259, 256), (375, 600, 652, 655), (451, 459, 669, 725), (505, 512, 257, 258), (601, 374, 654, 653), (460, 452, 722, 666), (453, 461, 667, 723), (515, 506, 263, 260), (373, 602, 648, 651), (462, 454, 720, 664), (507, 514, 261, 262), (603, 372, 650, 649), (455, 463, 665, 721), (517, 508, 267, 264), (371, 604, 644, 647), (528, 520, 718, 662), (521, 529, 663, 719), (509, 516, 265, 266), (605, 370, 646, 645), (31, 369, 352, 0), (346, 345, 344, 347), (342, 341, 340, 343), (338, 337, 336, 339), (334, 333, 332, 335), (330, 329, 328, 331), (326, 325, 324, 327), (322, 321, 320, 323), (318, 317, 316, 319), (314, 313, 312, 315), (310, 309, 308, 311), (306, 305, 304, 307), (302, 301, 300, 303), (298, 297, 296, 299), (294, 293, 292, 295), (290, 289, 288, 291), (286, 285, 284, 287), (282, 281, 280, 283), (278, 277, 276, 279), (274, 273, 272, 275), (270, 269, 268, 271), (266, 265, 264, 267), (262, 261, 260, 263), (258, 257, 256, 259), (254, 253, 252, 255), (250, 249, 248, 251), (246, 245, 244, 247), (242, 241, 240, 243), (238, 334, 335, 239), (236, 330, 331, 237), (234, 326, 327, 235), (232, 322, 323, 233), (230, 318, 319, 231), (228, 314, 315, 229), (226, 310, 311, 227), (224, 306, 307, 225), (609, 302, 303, 608), (611, 298, 299, 610), (613, 294, 295, 612), (615, 290, 291, 614), (617, 286, 287, 616), (619, 282, 283, 618), (621, 278, 279, 620), (623, 274, 275, 622), (625, 270, 271, 624), (627, 266, 267, 626), (629, 262, 263, 628), (631, 258, 259, 630), (633, 254, 255, 632), (635, 250, 251, 634), (637, 246, 247, 636), (639, 242, 243, 638), (641, 642, 643, 640), (645, 646, 647, 644), (649, 650, 651, 648), (653, 654, 655, 652), (657, 238, 239, 656), (659, 236, 237, 658), (661, 234, 235, 660), (663, 232, 233, 662), (665, 230, 231, 664), (667, 228, 229, 666), (669, 226, 227, 668), (671, 224, 225, 670), (673, 609, 608, 672), (675, 611, 610, 674), (677, 613, 612, 676), (679, 615, 614, 678), (681, 617, 616, 680), (683, 619, 618, 682), (685, 621, 620, 684), (687, 623, 622, 686), (689, 625, 624, 688), (691, 627, 626, 690), (693, 629, 628, 692), (695, 631, 630, 694), (697, 633, 632, 696), (699, 635, 634, 698), (701, 637, 636, 700), (703, 639, 638, 702), (705, 641, 640, 704), (707, 645, 644, 706), (709, 649, 648, 708), (711, 653, 652, 710), (713, 657, 656, 712), (715, 659, 658, 714), (717, 661, 660, 716), (719, 663, 662, 718), (721, 665, 664, 720), (723, 667, 666, 722), (725, 669, 668, 724), (727, 671, 670, 726), (729, 673, 672, 728), (731, 675, 674, 730), (733, 677, 676, 732), (735, 679, 678, 734), (333, 681, 680, 332), (329, 683, 682, 328), (325, 685, 684, 324), (321, 687, 686, 320), (317, 689, 688, 316), (313, 691, 690, 312), (309, 693, 692, 308), (305, 695, 694, 304), (301, 697, 696, 300), (297, 699, 698, 296), (293, 701, 700, 292), (289, 703, 702, 288), (285, 705, 704, 284), (281, 707, 706, 280), (277, 709, 708, 276), (273, 711, 710, 272), (269, 713, 712, 268), (265, 715, 714, 264), (261, 717, 716, 260), (257, 719, 718, 256), (253, 721, 720, 252), (249, 723, 722, 248), (245, 725, 724, 244), (241, 727, 726, 240), (349, 729, 728, 348), (345, 731, 730, 344), (341, 733, 732, 340), (337, 735, 734, 336), (642, 350, 351, 643), (646, 346, 347, 647), (650, 342, 343, 651), (654, 338, 339, 655), (596, 589, 280, 706), (563, 571, 621, 685), (487, 478, 319, 316), (586, 595, 709, 277), (570, 562, 684, 620), (397, 405, 298, 611), (594, 587, 276, 708), (404, 396, 610, 299), (477, 484, 313, 314), (584, 593, 711, 273), (561, 569, 623, 687), (592, 585, 272, 710), (568, 560, 686, 622), (395, 403, 294, 613), (485, 476, 315, 312), (518, 527, 713, 269), (402, 394, 612, 295), (526, 519, 268, 712), (495, 503, 625, 689), (475, 482, 309, 310), (516, 525, 715, 265), (502, 494, 688, 624), (393, 401, 290, 615), (524, 517, 264, 714), (400, 392, 614, 291), (483, 474, 311, 308), (514, 523, 717, 261), (493, 501, 627, 691), (522, 515, 260, 716), (500, 492, 690, 626), (575, 583, 286, 617), (473, 480, 305, 306), (512, 521, 719, 257), (582, 574, 616, 287), (520, 513, 256, 718), (491, 499, 629, 693), (481, 472, 307, 304), (446, 455, 721, 253), (498, 490, 692, 628), (573, 581, 282, 619), (454, 447, 252, 720), (580, 572, 618, 283), (407, 414, 301, 302), (444, 453, 723, 249), (489, 497, 631, 695), (452, 445, 248, 722), (496, 488, 694, 630), (571, 579, 278, 621), (415, 406, 303, 300), (442, 451, 725, 245), (578, 570, 620, 279), (450, 443, 244, 724), (423, 431, 633, 697), (405, 412, 297, 298), (440, 449, 727, 241), (430, 422, 696, 632), (569, 577, 274, 623), (448, 441, 240, 726), (576, 568, 622, 275), (413, 404, 299, 296), (366, 383, 729, 349), (421, 429, 635, 699), (382, 367, 348, 728), (428, 420, 698, 634), (503, 511, 270, 625), (403, 410, 293, 294), (364, 381, 731, 345), (510, 502, 624, 271), (380, 365, 344, 730), (419, 427, 637, 701), (411, 402, 295, 292), (362, 379, 733, 341), (426, 418, 700, 636), (501, 509, 266, 627), (378, 363, 340, 732), (508, 500, 626, 267), (401, 408, 289, 290), (360, 377, 735, 337), (417, 425, 639, 703), (376, 361, 336, 734), (424, 416, 702, 638), (499, 507, 262, 629), (409, 400, 291, 288), (368, 353, 350, 642), (506, 498, 628, 263), (352, 369, 643, 351), (599, 607, 641, 705), (583, 590, 285, 286), (370, 355, 346, 646), (606, 598, 704, 640), (497, 505, 258, 631), (354, 371, 647, 347), (504, 496, 630, 259), (591, 582, 287, 284), (372, 357, 342, 650), (597, 605, 645, 707), (356, 373, 651, 343), (604, 596, 706, 644), (431, 439, 254, 633), (581, 588, 281, 282), (374, 359, 338, 654), (438, 430, 632, 255), (358, 375, 655, 339), (595, 603, 649, 709), (589, 580, 283, 280), (602, 594, 708, 648), (429, 437, 250, 635), (436, 428, 634, 251), (579, 586, 277, 278), (593, 601, 653, 711), (600, 592, 710, 652), (427, 435, 246, 637), (587, 578, 279, 276), (434, 426, 636, 247), (527, 535, 657, 713), (577, 584, 273, 274), (534, 526, 712, 656), (425, 433, 242, 639), (432, 424, 638, 243), (585, 576, 275, 272), (525, 533, 659, 715), (532, 524, 714, 658), (607, 368, 642, 641), (511, 518, 269, 270), (523, 531, 661, 717), (369, 606, 640, 643), (519, 510, 271, 268), (530, 522, 716, 660), (740, 741, 773, 772), (24, 25, 761, 760), (11, 12, 748, 747), (25, 26, 762, 761), (12, 13, 749, 748), (26, 27, 763, 762), (13, 14, 750, 749), (0, 1, 737, 736), (27, 28, 764, 763), (14, 15, 751, 750), (1, 2, 738, 737), (28, 29, 765, 764), (15, 16, 752, 751), (2, 3, 739, 738), (29, 30, 766, 765), (16, 17, 753, 752), (3, 4, 740, 739), (30, 31, 767, 766), (17, 18, 754, 753), (4, 5, 741, 740), (31, 0, 736, 767), (18, 19, 755, 754), (5, 6, 742, 741), (19, 20, 756, 755), (6, 7, 743, 742), (20, 21, 757, 756), (7, 8, 744, 743), (21, 22, 758, 757), (8, 9, 745, 744), (22, 23, 759, 758), (9, 10, 746, 745), (23, 24, 760, 759), (768, 769, 770, 771, 772, 773, 774, 775, 776, 777, 778, 779, 780, 781, 782, 783, 784, 785, 786, 787, 788, 789, 790, 791, 792, 793, 794, 795, 796, 797, 798, 799), (767, 736, 768, 799), (754, 755, 787, 786), (741, 742, 774, 773), (755, 756, 788, 787), (742, 743, 775, 774), (756, 757, 789, 788), (743, 744, 776, 775), (757, 758, 790, 789), (744, 745, 777, 776), (758, 759, 791, 790), (745, 746, 778, 777), (759, 760, 792, 791), (746, 747, 779, 778), (760, 761, 793, 792), (747, 748, 780, 779), (761, 762, 794, 793), (748, 749, 781, 780), (762, 763, 795, 794), (749, 750, 782, 781), (736, 737, 769, 768), (763, 764, 796, 795), (750, 751, 783, 782), (737, 738, 770, 769), (764, 765, 797, 796), (751, 752, 784, 783), (738, 739, 771, 770), (765, 766, 798, 797), (752, 753, 785, 784), (739, 740, 772, 771), (766, 767, 799, 798), (753, 754, 786, 785)])
me_cylinder.use_remesh_preserve_volume = False
me_cylinder.use_remesh_preserve_attributes = False
me_cylinder.use_mirror_vertex_groups = False
me_cylinder.update()
me_cube = bpy.data.meshes.new('Cube')
me_cube.from_pydata([(-0.2019, -0.2019, 0.09995), (-1.0, -1.0, -0.09995), (0.2019, -0.2019, 0.09995), (1.0, -1.0, -0.09995), (-1.0, -1.0, 0.09995), (1.0, -1.0, 0.09995), (-0.2019, -0.2019, 4.484), (0.2019, -0.2019, 4.484), (-1.0, 0.0, 0.09995), (-1.0, 0.0, -0.09995), (1.0, 0.0, 0.09995), (1.0, 0.0, -0.09995), (-0.2019, 0.0, 0.09995), (0.2019, 0.0, 0.09995), (-0.2019, 0.0, 4.484), (0.2019, 0.0, 4.484), (0.2019, -0.2019, 3.876), (-0.2019, -0.2019, 3.876), (-0.2019, 0.0, 3.876), (0.2019, 0.0, 3.876), (-0.2019, -0.9296, 4.484), (0.2019, -0.9296, 4.484), (0.2087, -0.8169, 3.62), (-0.08927, -0.8169, 3.619), (-0.2019, -0.4241, 4.484), (-0.08927, -0.5367, 3.619), (0.2019, -0.4241, 3.619), (0.2019, -0.4241, 4.484), (-0.6932, -0.6671, 3.876), (-0.6932, -0.6671, 4.151), (-0.6932, -0.9296, 4.151), (-0.6932, -0.9296, 3.876), (0.2019, -1.398, 3.876), (-0.2019, -1.398, 3.876), (-0.2019, -1.398, 4.151), (0.2019, -1.398, 4.151), (1.191, -0.6403, 4.381), (1.106, -0.6428, 3.732), (1.106, -0.927, 3.732), (1.191, -0.9474, 4.381), (-0.3187, -1.119, 4.75), (0.08518, -1.119, 4.75), (-0.8099, -1.192, 4.52), (0.08518, -1.587, 4.417), (-0.3187, -1.587, 4.417), (-0.9521, -0.732, 4.083), (-0.9521, -0.732, 3.944), (-0.9521, -0.8647, 4.083), (-0.9521, -0.8647, 3.944), (-0.2019, -0.9296, 3.619), (0.2019, -0.9296, 3.619), (-0.2019, -0.4241, 3.619), (0.1955, -0.5367, 3.618), (1.218, -1.054, 3.746), (1.218, -0.5425, 3.746), (0.2268, -0.5375, 3.114), (0.24, -0.8177, 3.116), (-0.05796, -0.8177, 3.115), (-0.05796, -0.5375, 3.115), (1.137, -0.9278, 3.227), (1.137, -0.6436, 3.227), (-0.08017, -0.8713, 5.141), (-0.08017, -0.3658, 5.141), (0.898, -0.5911, 5.452), (0.898, -0.8982, 5.452), (1.218, -0.5425, 4.282), (1.218, -1.054, 4.282), (0.8711, -0.4842, 5.551), (0.8711, -0.996, 5.551), (0.7, -0.6403, 4.246), (0.7, -0.9474, 4.246), (0.4073, -0.5911, 5.318), (0.4073, -0.8982, 5.318), (-0.2202, -0.7235, 5.466), (-0.2202, -0.6072, 5.466), (0.731, -0.6344, 5.876), (0.731, -0.7522, 5.876), (-0.2019, -0.2019, 3.103), (-0.2019, -0.2019, 2.987), (-0.2019, -0.2019, 2.046), (-0.2019, -0.2019, 1.93), (-0.2019, -0.2019, 0.989), (-0.2019, -0.2019, 0.8733), (0.2019, -0.2019, 0.989), (0.2019, -0.2019, 0.8733), (0.2019, -0.2019, 2.046), (0.2019, -0.2019, 1.93), (0.2019, -0.2019, 3.103), (0.2019, -0.2019, 2.987), (-0.2019, 0.0, 0.8733), (-0.2019, 0.0, 0.989), (-0.2019, 0.0, 1.93), (-0.2019, 0.0, 2.046), (-0.2019, 0.0, 2.987), (-0.2019, 0.0, 3.103), (0.2019, 0.0, 0.989), (0.2019, 0.0, 0.8733), (0.2019, 0.0, 2.046), (0.2019, 0.0, 1.93), (0.2019, 0.0, 3.103), (0.2019, 0.0, 2.987), (0.1122, -0.05382, 0.899), (0.1122, -0.05382, 0.9633), (0.1122, -0.166, 0.9633), (0.1122, -0.166, 0.899), (0.1122, -0.05382, 1.956), (0.1122, -0.05382, 2.02), (0.1122, -0.166, 2.02), (0.1122, -0.166, 1.956), (0.1122, -0.05382, 3.013), (0.1122, -0.05382, 3.077), (0.1122, -0.166, 3.077), (0.1122, -0.166, 3.013), (-0.1122, -0.166, 0.9633), (-0.1122, -0.166, 0.899), (-0.1122, -0.166, 2.02), (-0.1122, -0.166, 1.956), (-0.1122, -0.166, 3.077), (-0.1122, -0.166, 3.013), (-0.1122, -0.05382, 0.9633), (-0.1122, -0.05382, 0.899), (-0.1122, -0.05382, 2.02), (-0.1122, -0.05382, 1.956), (-0.1122, -0.05382, 3.077), (-0.1122, -0.05382, 3.013), (-1.476, -0.732, 4.083), (-1.476, -0.732, 3.944), (-1.476, -0.8647, 4.083), (-1.476, -0.8647, 3.944), (-1.676, -0.732, 4.083), (-1.676, -0.732, 3.944), (-1.676, -0.8647, 4.083), (-1.676, -0.8647, 3.944), (-1.476, 0.0, 4.083), (-1.476, 0.0, 3.944), (-1.676, 0.0, 4.083), (-1.676, 0.0, 3.944), (-1.476, -0.1107, 3.944), (-1.476, -0.1107, 4.083), (-1.676, -0.1107, 3.944), (-1.676, -0.1107, 4.083), (-1.105, 0.0, 4.083), (-1.105, 0.0, 3.944), (-1.105, -0.1107, 3.944), (-1.105, -0.1107, 4.083)], [], [(10, 5, 3, 11), (5, 4, 1, 3), (19, 15, 7, 16), (11, 3, 1, 9), (12, 8, 4, 0), (0, 4, 5, 2), (14, 6, 7, 15), (17, 6, 14, 18), (2, 5, 10, 13), (4, 8, 9, 1), (85, 88, 78, 79), (79, 78, 93, 92), (24, 20, 21, 27), (25, 52, 55, 58), (16, 26, 51, 17), (6, 24, 27, 7), (7, 27, 26, 16), (17, 51, 24, 6), (29, 28, 46, 45), (24, 51, 28, 29), (20, 24, 29, 30), (49, 20, 30, 31), (51, 49, 31, 28), (32, 35, 34, 33), (49, 50, 32, 33), (20, 49, 33, 34), (21, 20, 40, 41), (50, 21, 35, 32), (65, 66, 53, 54), (26, 27, 65, 54), (52, 37, 60, 55), (21, 50, 53, 66), (21, 66, 68, 61), (66, 35, 32, 53), (66, 21, 35), (53, 32, 50), (34, 30, 31, 33), (34, 35, 43, 44), (49, 33, 31), (41, 40, 44, 43), (44, 40, 42), (20, 30, 42, 40), (35, 21, 41, 43), (30, 34, 44, 42), (48, 47, 127, 128), (28, 31, 48, 46), (30, 29, 45, 47), (31, 30, 47, 48), (23, 22, 50, 49), (25, 23, 49, 51), (52, 25, 51, 26), (38, 37, 54, 53), (37, 52, 26, 54), (22, 38, 53, 50), (55, 56, 57, 58), (56, 55, 60, 59), (22, 23, 57, 56), (38, 22, 56, 59), (37, 38, 59, 60), (23, 25, 58, 57), (67, 62, 74, 75), (65, 27, 62, 67), (36, 63, 71, 69), (27, 21, 61, 62), (36, 39, 66, 65), (64, 63, 67, 68), (39, 64, 68, 66), (63, 36, 65, 67), (70, 69, 71, 72), (63, 64, 72, 71), (64, 39, 70, 72), (39, 36, 69, 70), (74, 73, 76, 75), (62, 61, 73, 74), (61, 68, 76, 73), (68, 67, 75, 76), (95, 98, 86, 83), (97, 100, 88, 85), (99, 19, 16, 87), (13, 96, 84, 2), (0, 82, 89, 12), (81, 80, 91, 90), (2, 84, 82, 0), (83, 86, 80, 81), (77, 17, 18, 94), (77, 94, 123, 117), (83, 81, 113, 103), (98, 97, 106, 105), (91, 80, 116, 122), (88, 100, 109, 112), (87, 77, 117, 111), (84, 96, 101, 104), (92, 91, 122, 121), (80, 86, 108, 116), (87, 16, 17, 77), (102, 103, 104, 101), (106, 107, 108, 105), (110, 111, 112, 109), (103, 113, 114, 104), (107, 115, 116, 108), (111, 117, 118, 112), (113, 119, 120, 114), (115, 121, 122, 116), (117, 123, 124, 118), (97, 85, 107, 106), (78, 88, 112, 118), (94, 93, 124, 123), (81, 90, 119, 113), (82, 84, 104, 114), (93, 78, 118, 124), (86, 98, 105, 108), (90, 89, 120, 119), (96, 95, 102, 101), (85, 79, 115, 107), (100, 99, 110, 109), (89, 82, 114, 120), (95, 83, 103, 102), (99, 87, 111, 110), (79, 92, 121, 115), (137, 134, 142, 143), (45, 46, 126, 125), (46, 48, 128, 126), (47, 45, 125, 127), (130, 132, 131, 129), (126, 128, 132, 130), (127, 125, 129, 131), (128, 127, 131, 132), (133, 134, 136, 135), (137, 139, 136, 134), (139, 140, 135, 136), (140, 138, 133, 135), (129, 125, 138, 140), (130, 129, 140, 139), (126, 130, 139, 137), (125, 126, 137, 138), (144, 143, 142, 141), (138, 137, 143, 144), (134, 133, 141, 142), (133, 138, 144, 141)])
me_cube.use_remesh_preserve_volume = False
me_cube.use_remesh_preserve_attributes = False
me_cube.use_mirror_vertex_groups = False
me_cube.update()

# ---- objects
ob_cylinder = bpy.data.objects.new('Cylinder', me_cylinder)
ob_camera = bpy.data.objects.new('Camera', cam_camera)
ob_cube = bpy.data.objects.new('Cube', me_cube)

# ---- transforms, parenting, visibility, modifiers, constraints
ob_cylinder.location = (-0.8327, 0.01455, 4.213)
ob_cylinder.lineart.crease_threshold = 0.0
ob_camera.location = (7.628, -2.534, 2.374)
ob_camera.rotation_euler = (1.389, -3.158e-05, 1.28)
ob_camera.lineart.crease_threshold = 0.0
ob_cube.location = (0.0, 0.0, 0.1224)
ob_cube.lineart.crease_threshold = 0.0
_m = ob_cube.modifiers.new('Mirror', 'MIRROR')
_m.use_axis = (False, True, False)
_m.use_clip = True

# ---- collection membership
col_collection_1.objects.link(ob_cylinder)
col_collection_1.objects.link(ob_camera)
col_collection_1.objects.link(ob_cube)

# ---- scene / render settings (as saved in the file)
scene.camera = ob_camera
scene.frame_start = 1; scene.frame_end = 250; scene.frame_set(15)
scene.render.engine = 'CYCLES'
scene.render.resolution_percentage = 50
scene.render.dither_intensity = 0.0
scene.cycles.use_denoising = False
scene.cycles.samples = 128
scene.cycles.sampling_pattern = 'TABULATED_SOBOL'
scene.cycles.use_adaptive_sampling = False
scene.cycles.use_light_tree = False
scene.cycles.blur_glossy = 0.0
scene.cycles.sample_clamp_indirect = 0.0
scene.view_settings.view_transform = 'Standard'
bpy.context.view_layer.update()

# ---- added for rendering (the .blend has no usable light): sun + grey world if the file has none
light_auto_sun = bpy.data.lights.new('AutoSun', 'SUN')
light_auto_sun.energy = 3.0
light_auto_sun.angle = 0.0523599
ob_auto_sun = bpy.data.objects.new('AutoSun', light_auto_sun)
scene.collection.objects.link(ob_auto_sun)
ob_auto_sun.rotation_euler = (0.872665, 0.174533, 0.523599)
if scene.world is None:
    world_auto = bpy.data.worlds.new('AutoWorld')
    world_auto.color = (0.3, 0.3, 0.3)
    scene.world = world_auto
bpy.context.view_layer.update()
